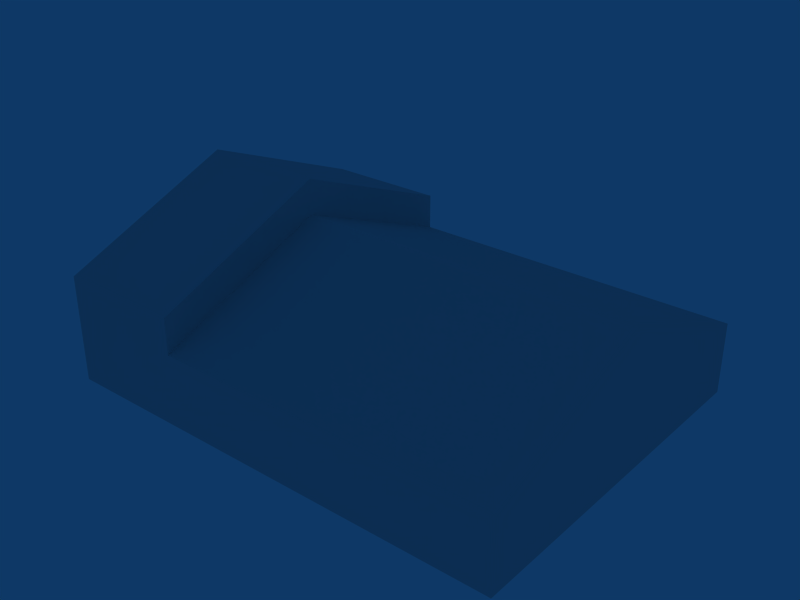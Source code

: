 # Source: ebos_building_ref_022.blend  (saved by Blender 2.79.0; exported with 4.5.12 LTS)
import bpy
from mathutils import Matrix  # noqa: F401  (used for matrix-valued properties, if any)

bpy.ops.wm.read_factory_settings(use_empty=True)
scene = bpy.context.scene
scene.name = 'Scene'

# ---- collections
col_collection_1 = bpy.data.collections.new('Collection 1'); scene.collection.children.link(col_collection_1)

# ---- materials (node trees are filled in below, after node groups)
mat_material = bpy.data.materials.new('Material')
mat_material.alpha_threshold = 0.0
mat_material.roughness = 0.5

# ---- material node trees

# ---- world
world_world = bpy.data.worlds.new('World'); scene.world = world_world
world_world.color = (0.05656, 0.2208, 0.4)
world_world.use_sun_shadow = False
world_world.sun_shadow_jitter_overblur = 0.0
world_world.cycles.sampling_method = 'NONE'
world_world.cycles.sample_map_resolution = 256

# ---- meshes
me_cube_001 = bpy.data.meshes.new('Cube.001')
me_cube_001.from_pydata([(13.0, 10.0, -1.0), (13.0, -10.0, -1.0), (-13.0, -10.0, -1.0), (-13.0, 10.0, -1.0), (13.0, 10.0, 3.0), (13.0, -10.0, 3.0), (-13.0, -10.0, 3.0), (-13.0, 10.0, 3.0), (13.0, -4.768e-06, 7.0), (-6.0, -10.0, -1.0), (-6.0, 10.0, -1.0), (-6.0, -10.0, 3.0), (-6.0, 10.0, 3.0), (-6.0, 2.384e-07, 7.0), (-6.0, -10.0, 5.0), (-6.0, 2.063e-07, 9.0), (-6.0, 10.0, 5.0), (-13.0, 10.0, 5.0), (-13.0, -10.0, 5.0), (-13.0, 1.875e-06, 9.0)], [], [(0, 4, 5, 1), (2, 6, 7, 3), (5, 4, 8), (5, 11, 9, 1), (11, 6, 2, 9), (0, 10, 12, 4), (10, 3, 7, 12), (4, 12, 13, 8), (11, 5, 8, 13), (11, 13, 15, 14), (13, 12, 16, 15), (12, 7, 17, 16), (6, 11, 14, 18), (18, 14, 15, 19), (16, 17, 19, 15), (6, 18, 17, 7), (17, 18, 19)])
_uv = me_cube_001.uv_layers.new(name='UVTex')
_uv.uv.foreach_set('vector', [0.03125, 0.2812, 0.2188, 0.2812, 0.2188, 0.4688, 0.03125, 0.4688, 0.03125, 0.2812, 0.2188, 0.2812, 0.2188, 0.4688, 0.03125, 0.4688, 0.03125, 0.2812, 0.2188, 0.2812, 0.2188, 0.4688, 0.03125, 0.2812, 0.2188, 0.2812, 0.2188, 0.4688, 0.03125, 0.4688, 0.03125, 0.2812, 0.2188, 0.2812, 0.2188, 0.4688, 0.03125, 0.4688, 0.03125, 0.2812, 0.2188, 0.2812, 0.2188, 0.4688, 0.03125, 0.4688, 0.03125, 0.2812, 0.2188, 0.2812, 0.2188, 0.4688, 0.03125, 0.4688, 0.5312, 0.2812, 0.7188, 0.2812, 0.7188, 0.4688, 0.5312, 0.4688, 0.5312, 0.2812, 0.7188, 0.2812, 0.7188, 0.4688, 0.5312, 0.4688, 0.03125, 0.2812, 0.2188, 0.2812, 0.2188, 0.4688, 0.03125, 0.4688, 0.03125, 0.2812, 0.2188, 0.2812, 0.2188, 0.4688, 0.03125, 0.4688, 0.03125, 0.2812, 0.2188, 0.2812, 0.2188, 0.4688, 0.03125, 0.4688, 0.03125, 0.2812, 0.2188, 0.2812, 0.2188, 0.4688, 0.03125, 0.4688, 0.5312, 0.2812, 0.7188, 0.2812, 0.7188, 0.4688, 0.5312, 0.4688, 0.5312, 0.2812, 0.7188, 0.2812, 0.7188, 0.4688, 0.5312, 0.4688, 0.03125, 0.2812, 0.2188, 0.2812, 0.2188, 0.4688, 0.03125, 0.4688, 0.03125, 0.2812, 0.2188, 0.2812, 0.2188, 0.4688])
me_cube_001.materials.append(mat_material)
me_cube_001.use_remesh_preserve_volume = False
me_cube_001.use_remesh_preserve_attributes = False
me_cube_001.use_mirror_vertex_groups = False
me_cube_001.update()

# ---- objects
ob_cube = bpy.data.objects.new('Cube', me_cube_001)

# ---- transforms, parenting, visibility, modifiers, constraints
ob_cube.location = (0.0, 0.0, 1.0)
ob_cube.lock_rotations_4d = False
ob_cube.empty_display_type = 'ARROWS'
ob_cube.lineart.crease_threshold = 0.0

# ---- collection membership
col_collection_1.objects.link(ob_cube)

# ---- scene / render settings (as saved in the file)
scene.frame_start = 1; scene.frame_end = 250; scene.frame_set(1)
scene.render.engine = 'BLENDER_EEVEE_NEXT'
scene.render.image_settings.file_format = 'JPEG'
scene.render.image_settings.color_mode = 'RGB'
scene.render.image_settings.compression = 90
scene.render.resolution_x = 800
scene.render.resolution_y = 600
scene.render.pixel_aspect_x = 100.0
scene.render.pixel_aspect_y = 100.0
scene.render.fps = 25
scene.render.dither_intensity = 0.0
scene.render.use_compositing = False
scene.render.use_sequencer = False
scene.render.bake_margin = 2
scene.render.bake_bias = 0.0
scene.render.use_stamp_time = False
scene.render.use_stamp_date = False
scene.render.use_stamp_frame = False
scene.render.use_stamp_camera = False
scene.render.use_stamp_scene = False
scene.render.use_stamp_filename = False
scene.render.use_stamp_render_time = False
scene.render.stamp_font_size = 0
scene.cycles.use_denoising = False
scene.cycles.samples = 10
scene.cycles.sampling_pattern = 'TABULATED_SOBOL'
scene.cycles.light_sampling_threshold = 0.0
scene.cycles.use_adaptive_sampling = False
scene.cycles.use_light_tree = False
scene.cycles.blur_glossy = 0.0
scene.cycles.volume_bounces = 1
scene.cycles.pixel_filter_type = 'GAUSSIAN'
scene.cycles.sample_clamp_indirect = 0.0
scene.view_settings.view_transform = 'Raw'
bpy.context.view_layer.update()

# ---- added for rendering (the .blend has no active camera): camera
cam_auto = bpy.data.cameras.new('AutoCamera')
cam_auto.lens = 50.0
cam_auto.sensor_width = 36.0
cam_auto.clip_end = 1000.0
ob_auto_camera = bpy.data.objects.new('AutoCamera', cam_auto)
scene.collection.objects.link(ob_auto_camera)
ob_auto_camera.location = (31.7286, -38.0743, 30.3829)
ob_auto_camera.rotation_euler = (1.09748, -7.21219e-08, 0.694738)
scene.camera = ob_auto_camera
bpy.context.view_layer.update()
